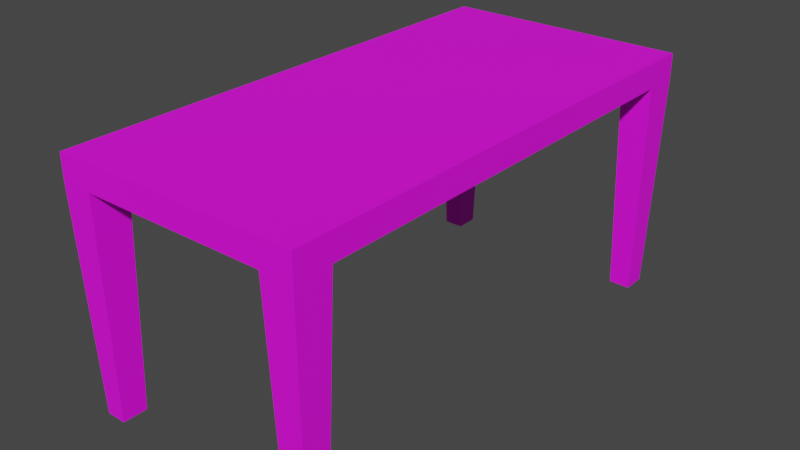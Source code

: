 # Source: table.blend  (saved by Blender 3.6.11; exported with 4.5.12 LTS)
import bpy
from mathutils import Matrix  # noqa: F401  (used for matrix-valued properties, if any)

bpy.ops.wm.read_factory_settings(use_empty=True)
scene = bpy.context.scene
scene.name = 'Scene'

# ---- collections
col_collection = bpy.data.collections.new('Collection'); scene.collection.children.link(col_collection)

# ---- images (referenced by path relative to the original .blend; pixels are not part of the script)
import os
ASSET_DIR = os.environ.get("B2B_ASSET_DIR", "")  # directory of the original .blend (textures are referenced by path, not embedded)
HERE = os.path.dirname(os.path.abspath(__file__))  # packed textures are extracted next to this script under _unpacked/

def load_image(name, relpath, width, height, colorspace="sRGB"):
    """Load a texture the original file referenced (path relative to the .blend, or extracted next to this script)."""
    p = next((c for c in (os.path.join(HERE, relpath), os.path.join(ASSET_DIR, relpath)) if relpath and os.path.exists(c)), "")
    if p:
        img = bpy.data.images.load(p, check_existing=True)
        img.name = name
    else:  # same state as the original file: an image datablock whose file is absent (Cycles renders it pink)
        img = bpy.data.images.new(name, width, height)
        img.source = "FILE"
        img.filepath = "//" + (relpath or name)
    img.colorspace_settings.name = colorspace
    return img
img_table_texture_jpg = load_image('table-texture.jpg', 'table-texture.jpg', 1024, 1024, 'sRGB')

# ---- materials (node trees are filled in below, after node groups)
mat_material_001 = bpy.data.materials.new('Material.001')
mat_material_001.use_transparent_shadow = False

# ---- material node trees
mat_material_001.use_nodes = True; mat_material_001.node_tree.nodes.clear()
_N = mat_material_001.node_tree.nodes; _L = mat_material_001.node_tree.links
n0 = _N.new('ShaderNodeOutputMaterial'); n0.name = 'Material Output'; n0.location = (300, 300)
n1 = _N.new('ShaderNodeBsdfPrincipled'); n1.name = 'Principled BSDF'; n1.location = (10, 300)
n1.distribution = 'GGX'
n1.subsurface_method = 'RANDOM_WALK_SKIN'
n1.inputs[2].default_value = 0.6273
n1.inputs[3].default_value = 1.45
n1.inputs[27].default_value = (0.0, 0.0, 0.0, 1.0)
n1.inputs[28].default_value = 1.0
n2 = _N.new('ShaderNodeTexImage'); n2.name = 'Image Texture'; n2.location = (-322, 208)
n2.image = img_table_texture_jpg
_L.new(n1.outputs[0], n0.inputs[0])
_L.new(n2.outputs[0], n1.inputs[0])
n0.is_active_output = True

# ---- world
world_world = bpy.data.worlds.new('World'); scene.world = world_world
world_world.use_nodes = True; world_world.node_tree.nodes.clear()
_N = world_world.node_tree.nodes; _L = world_world.node_tree.links
n0 = _N.new('ShaderNodeOutputWorld'); n0.name = 'World Output'; n0.location = (300, 300)
n1 = _N.new('ShaderNodeBackground'); n1.name = 'Background'; n1.location = (10, 300)
n1.inputs[0].default_value = (0.05088, 0.05088, 0.05088, 1.0)
_L.new(n1.outputs[0], n0.inputs[0])
n0.is_active_output = True
world_world.color = (0.05088, 0.05088, 0.05088)
world_world.use_sun_shadow = False
world_world.sun_shadow_jitter_overblur = 0.0

# ---- meshes
me_cube_001 = bpy.data.meshes.new('Cube.001')
me_cube_001.from_pydata([(-2.0, -3.507, 3.08), (-2.0, -3.507, 3.201), (-2.0, 3.507, 3.08), (-2.0, 3.507, 3.201), (2.0, -3.507, 3.08), (2.0, -3.507, 3.201), (2.0, 3.507, 3.08), (2.0, 3.507, 3.201), (-2.0, 3.507, 2.788), (-2.0, -3.507, 2.788), (2.0, 3.507, 2.788), (2.0, -3.507, 2.788), (1.481, -3.507, 3.201), (1.481, -3.507, 3.08), (1.481, 3.507, 3.201), (1.481, 3.507, 3.08), (1.481, 3.507, 2.788), (1.481, -3.507, 2.788), (-1.503, 3.507, 3.08), (-1.503, -3.507, 3.201), (-1.503, 3.507, 2.788), (-1.503, -3.507, 2.788), (-1.503, -3.507, 3.08), (-1.503, 3.507, 3.201), (-2.0, -2.996, 3.08), (-2.0, -2.996, 3.201), (2.0, -2.996, 3.08), (2.0, -2.996, 3.201), (-2.0, -2.996, 2.788), (2.0, -2.996, 2.788), (1.481, -2.996, 2.788), (-1.503, -2.996, 2.788), (-2.0, 3.021, 3.201), (2.0, 3.021, 3.08), (2.0, 3.021, 2.788), (-2.0, 3.021, 3.08), (2.0, 3.021, 3.201), (-2.0, 3.021, 2.788), (1.481, 3.021, 2.788), (-1.503, 3.021, 2.788), (-1.916, -3.082, -0.7754), (-1.916, -3.42, -0.7754), (-1.587, 3.424, -0.7754), (-1.916, 3.424, -0.7754), (1.912, 3.103, -0.7754), (1.912, 3.424, -0.7754), (1.569, -3.42, -0.7754), (1.912, -3.42, -0.7754), (1.569, -3.082, -0.7754), (1.569, 3.424, -0.7754), (-1.587, -3.42, -0.7754), (-1.587, -3.082, -0.7754), (1.912, -3.082, -0.7754), (-1.916, 3.103, -0.7754), (1.569, 3.103, -0.7754), (-1.587, 3.103, -0.7754), (1.481, 3.021, 2.569), (1.481, -2.996, 2.569), (-1.503, 3.021, 2.569), (-1.503, -2.996, 2.569)], [], [(35, 32, 3, 2), (15, 14, 7, 6), (26, 27, 5, 4), (22, 19, 1, 0), (22, 0, 9, 21), (4, 13, 17, 11), (15, 6, 10, 16), (35, 2, 8, 37), (26, 4, 11, 29), (18, 15, 16, 20), (31, 30, 17, 21), (38, 16, 49, 54), (4, 5, 12, 13), (18, 23, 14, 15), (2, 3, 23, 18), (2, 18, 20, 8), (13, 22, 21, 17), (13, 12, 19, 22), (30, 29, 52, 48), (39, 38, 56, 58), (37, 53, 55, 39), (33, 26, 29, 34), (0, 24, 28, 9), (33, 36, 27, 26), (0, 1, 25, 24), (6, 7, 36, 33), (6, 33, 34, 10), (20, 16, 38, 39), (37, 8, 43, 53), (31, 21, 50, 51), (24, 35, 37, 28), (24, 25, 32, 35), (48, 52, 47, 46), (40, 51, 50, 41), (49, 45, 44, 54), (43, 42, 55, 53), (9, 28, 40, 41), (29, 11, 47, 52), (20, 39, 55, 42), (21, 9, 41, 50), (8, 20, 42, 43), (17, 30, 48, 46), (10, 34, 44, 45), (11, 17, 46, 47), (16, 10, 45, 49), (39, 31, 28, 37), (34, 29, 30, 38), (58, 56, 57, 59), (39, 58, 59, 31), (38, 54, 44, 34), (30, 31, 59, 57), (56, 38, 30, 57), (28, 31, 51, 40), (25, 1, 19, 12, 5, 27, 36, 7, 14, 23, 3, 32)])
_uv = me_cube_001.uv_layers.new(name='UVMap')
_uv.uv.foreach_set('vector', [0.7077, 0.9013, 0.7326, 0.9013, 0.7326, 0.9655, 0.7078, 0.9655, 0.57, 0.8367, 0.5978, 0.8367, 0.5978, 0.9553, 0.5701, 0.9553, 0.7109, 0.8989, 0.7357, 0.8989, 0.7358, 0.9665, 0.7109, 0.9665, 0.5683, 0.8439, 0.5961, 0.8438, 0.5962, 0.9576, 0.5684, 0.9576, 0.5683, 0.8439, 0.5684, 0.9576, 0.5017, 0.9576, 0.5016, 0.8439, 0.5678, 0.04287, 0.5679, 0.1614, 0.5012, 0.1615, 0.5011, 0.04291, 0.57, 0.8367, 0.5701, 0.9553, 0.5034, 0.9553, 0.5033, 0.8367, 0.7077, 0.9013, 0.7078, 0.9655, 0.648, 0.9655, 0.648, 0.9013, 0.7109, 0.8989, 0.7109, 0.9665, 0.6511, 0.9665, 0.651, 0.899, 0.5696, 0.1543, 0.57, 0.8367, 0.5033, 0.8367, 0.5028, 0.1543, 0.08073, 0.8718, 0.4051, 0.8718, 0.4051, 0.9372, 0.08073, 0.9372, 0.8148, 0.9716, 0.9442, 0.9716, 0.9224, 0.02166, 0.8367, 0.02166, 0.5678, 0.04287, 0.5956, 0.04285, 0.5956, 0.1614, 0.5679, 0.1614, 0.5696, 0.1543, 0.5973, 0.1543, 0.5978, 0.8367, 0.57, 0.8367, 0.5695, 0.04054, 0.5973, 0.04052, 0.5973, 0.1543, 0.5696, 0.1543, 0.5695, 0.04054, 0.5696, 0.1543, 0.5028, 0.1543, 0.5028, 0.04058, 0.5679, 0.1614, 0.5683, 0.8439, 0.5016, 0.8439, 0.5012, 0.1615, 0.5679, 0.1614, 0.5956, 0.1614, 0.5961, 0.8438, 0.5683, 0.8439, 0.8106, 0.9716, 0.9488, 0.9716, 0.9255, 0.02166, 0.834, 0.02166, 0.08073, 0.1006, 0.4051, 0.1006, 0.4051, 0.1006, 0.08073, 0.1006, 0.8137, 0.9716, 0.8361, 0.02166, 0.9238, 0.02166, 0.9462, 0.9716, 0.7103, 0.1025, 0.7109, 0.8989, 0.651, 0.899, 0.6505, 0.1025, 0.7072, 0.03842, 0.7072, 0.1059, 0.6475, 0.1059, 0.6474, 0.03846, 0.7103, 0.1025, 0.7352, 0.1024, 0.7357, 0.8989, 0.7109, 0.8989, 0.7072, 0.03842, 0.732, 0.03841, 0.7321, 0.1059, 0.7072, 0.1059, 0.7103, 0.03818, 0.7352, 0.03816, 0.7352, 0.1024, 0.7103, 0.1025, 0.7103, 0.03818, 0.7103, 0.1025, 0.6505, 0.1025, 0.6505, 0.03821, 0.08073, 0.03837, 0.4051, 0.03837, 0.4051, 0.1006, 0.08073, 0.1006, 0.8148, 0.9716, 0.9442, 0.9716, 0.9224, 0.02166, 0.8367, 0.02166, 0.9503, 0.9716, 0.8143, 0.9716, 0.8373, 0.02166, 0.9273, 0.02166, 0.7072, 0.1059, 0.7077, 0.9013, 0.648, 0.9013, 0.6475, 0.1059, 0.7072, 0.1059, 0.7321, 0.1059, 0.7326, 0.9013, 0.7077, 0.9013, 0.8359, 0.1127, 0.9274, 0.1127, 0.9274, 0.02262, 0.8359, 0.02262, 0.8372, 0.1127, 0.9249, 0.1127, 0.9249, 0.02262, 0.8372, 0.02262, 0.8359, 0.1113, 0.9274, 0.1113, 0.9274, 0.02559, 0.8359, 0.02559, 0.8372, 0.1113, 0.9249, 0.1113, 0.9249, 0.02559, 0.8372, 0.02559, 0.8143, 0.9716, 0.9503, 0.9716, 0.9273, 0.02166, 0.8373, 0.02166, 0.9503, 0.9716, 0.8143, 0.9716, 0.8373, 0.02166, 0.9273, 0.02166, 0.9442, 0.9716, 0.8148, 0.9716, 0.8367, 0.02166, 0.9224, 0.02166, 0.9462, 0.9716, 0.8137, 0.9716, 0.8361, 0.02166, 0.9238, 0.02166, 0.8137, 0.9716, 0.9462, 0.9716, 0.9238, 0.02166, 0.8361, 0.02166, 0.8143, 0.9716, 0.9503, 0.9716, 0.9273, 0.02166, 0.8373, 0.02166, 0.9442, 0.9716, 0.8148, 0.9716, 0.8367, 0.02166, 0.9224, 0.02166, 0.9488, 0.9716, 0.8106, 0.9716, 0.834, 0.02166, 0.9255, 0.02166, 0.8106, 0.9716, 0.9488, 0.9716, 0.9255, 0.02166, 0.834, 0.02166, 0.08073, 0.1006, 0.08073, 0.8718, 0.02667, 0.8718, 0.02667, 0.1006, 0.4615, 0.1006, 0.4615, 0.8718, 0.4051, 0.8718, 0.4051, 0.1006, 0.08073, 0.1006, 0.4051, 0.1006, 0.4051, 0.8718, 0.08073, 0.8718, 0.08073, 0.1006, 0.08073, 0.1006, 0.08073, 0.8718, 0.08073, 0.8718, 0.8106, 0.9716, 0.834, 0.02166, 0.9255, 0.02166, 0.9488, 0.9716, 0.4051, 0.8718, 0.08073, 0.8718, 0.08073, 0.8718, 0.4051, 0.8718, 0.4051, 0.1006, 0.4051, 0.1006, 0.4051, 0.8718, 0.4051, 0.8718, 0.8137, 0.9716, 0.9462, 0.9716, 0.9238, 0.02166, 0.8361, 0.02166, 0.08753, 0.1728, 0.08753, 0.119, 0.1272, 0.119, 0.3655, 0.119, 0.4069, 0.119, 0.4069, 0.1728, 0.4069, 0.8076, 0.4069, 0.8588, 0.3655, 0.8588, 0.1272, 0.8588, 0.08753, 0.8588, 0.08753, 0.8076])
me_cube_001.materials.append(mat_material_001)
me_cube_001.update()

# ---- objects
ob_tafel = bpy.data.objects.new('Tafel', me_cube_001)

# ---- transforms, parenting, visibility, modifiers, constraints
ob_tafel.location = (0.0, 0.0, 0.01434)
ob_tafel.scale = (0.645, 0.7605, 0.645)

# ---- collection membership
col_collection.objects.link(ob_tafel)

# ---- scene / render settings (as saved in the file)
scene.frame_start = 1; scene.frame_end = 250; scene.frame_set(1)
scene.render.engine = 'BLENDER_EEVEE_NEXT'
scene.cycles.sampling_pattern = 'TABULATED_SOBOL'
scene.view_settings.view_transform = 'Filmic'
bpy.context.view_layer.update()

# ---- added for rendering (the .blend has no active camera and no usable light): camera, sun
cam_auto = bpy.data.cameras.new('AutoCamera')
cam_auto.lens = 50.0
cam_auto.sensor_width = 36.0
cam_auto.clip_end = 1000.0
ob_auto_camera = bpy.data.objects.new('AutoCamera', cam_auto)
scene.collection.objects.link(ob_auto_camera)
ob_auto_camera.location = (5.97358, -7.1683, 5.57565)
ob_auto_camera.rotation_euler = (1.09748, -7.21219e-08, 0.694738)
scene.camera = ob_auto_camera
light_auto_sun = bpy.data.lights.new('AutoSun', 'SUN')
light_auto_sun.energy = 3.0
light_auto_sun.angle = 0.0523599
ob_auto_sun = bpy.data.objects.new('AutoSun', light_auto_sun)
scene.collection.objects.link(ob_auto_sun)
ob_auto_sun.rotation_euler = (0.872665, 0.174533, 0.523599)
bpy.context.view_layer.update()
